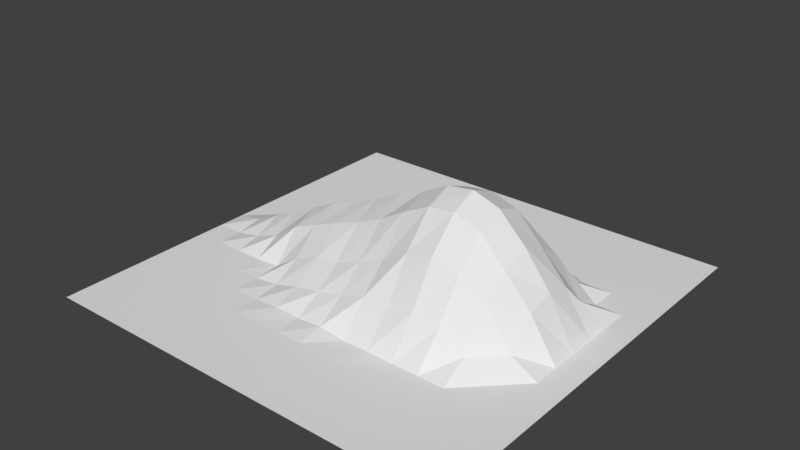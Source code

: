 # Source: dent1.blend  (saved by Blender 2.77.0; exported with 4.5.12 LTS)
import bpy
from mathutils import Matrix  # noqa: F401  (used for matrix-valued properties, if any)

bpy.ops.wm.read_factory_settings(use_empty=True)
scene = bpy.context.scene
scene.name = 'Scene'

# ---- collections
col_collection_1 = bpy.data.collections.new('Collection 1'); scene.collection.children.link(col_collection_1)
col_collection_2 = bpy.data.collections.new('Collection 2'); scene.collection.children.link(col_collection_2)
col_collection_2.hide_render = True
col_collection_2.hide_viewport = True

# ---- world
world_world = bpy.data.worlds.new('World'); scene.world = world_world
world_world.color = (0.05088, 0.05088, 0.05088)
world_world.use_sun_shadow = False
world_world.sun_shadow_jitter_overblur = 0.0
world_world.cycles.sampling_method = 'MANUAL'

# ---- meshes
me_plane = bpy.data.meshes.new('Plane')
me_plane.from_pydata([(-100.0, -100.0, 0.0), (100.0, -100.0, 0.0), (-100.0, 100.0, 0.0), (100.0, 100.0, 0.0), (-100.0, 87.5, 0.0), (-100.0, 75.0, 0.0), (-100.0, 62.5, 0.0), (-100.0, 50.0, 0.0), (-100.0, 37.5, 0.0), (-100.0, 25.0, 0.0), (-100.0, 12.5, 0.0), (-100.0, 0.0, 0.0), (-100.0, -12.5, 0.0), (-100.0, -25.0, 0.0), (-100.0, -37.5, 0.0), (-100.0, -50.0, 0.0), (-100.0, -62.5, 0.0), (-100.0, -75.0, 0.0), (-100.0, -87.5, 0.0), (-87.5, -100.0, 0.0), (-75.0, -100.0, 0.0), (-62.5, -100.0, 0.0), (-50.0, -100.0, 0.0), (-37.5, -100.0, 0.0), (-25.0, -100.0, 0.0), (-12.5, -100.0, 0.0), (0.0, -100.0, 0.0), (12.5, -100.0, 0.0), (25.0, -100.0, 0.0), (37.5, -100.0, 0.0), (50.0, -100.0, 0.0), (62.5, -100.0, 0.0), (75.0, -100.0, 0.0), (87.5, -100.0, 0.0), (100.0, -87.5, 0.0), (100.0, -75.0, 0.0), (100.0, -62.5, 0.0), (100.0, -50.0, 0.0), (100.0, -37.5, 0.0), (100.0, -25.0, 0.0), (100.0, -12.5, 0.0), (100.0, 0.0, 0.0), (100.0, 12.5, 0.0), (100.0, 25.0, 0.0), (100.0, 37.5, 0.0), (100.0, 50.0, 0.0), (100.0, 62.5, 0.0), (100.0, 75.0, 0.0), (100.0, 87.5, 0.0), (87.5, 100.0, 0.0), (75.0, 100.0, 0.0), (62.5, 100.0, 0.0), (50.0, 100.0, 0.0), (37.5, 100.0, 0.0), (25.0, 100.0, 0.0), (12.5, 100.0, 0.0), (0.0, 100.0, 0.0), (-12.5, 100.0, 0.0), (-25.0, 100.0, 0.0), (-37.5, 100.0, 0.0), (-50.0, 100.0, 0.0), (-62.5, 100.0, 0.0), (-75.0, 100.0, 0.0), (-87.5, 100.0, 0.0), (-87.5, -87.5, 0.0), (-87.5, -75.0, 0.0), (-87.5, -62.5, 0.0), (-87.5, -50.0, 0.0), (-87.5, -37.5, 0.0), (-87.5, -25.0, 0.0), (-87.5, -12.5, 0.0), (-87.5, 0.0, 2.333), (-87.5, 12.5, 0.0), (-87.5, 25.0, 0.0), (-87.5, 37.5, 0.0), (-87.5, 50.0, 0.0), (-87.5, 62.5, 0.0), (-87.5, 75.0, 0.0), (-87.5, 87.5, 0.0), (-75.0, -87.5, 0.0), (-75.0, -75.0, 0.0), (-75.0, -62.5, 0.0), (-75.0, -50.0, 0.0), (-75.0, -37.5, 0.0), (-75.0, -25.0, 0.0), (-75.0, -12.5, 2.333), (-75.0, 0.0, 8.117), (-75.0, 12.5, 2.333), (-75.0, 25.0, 0.0), (-75.0, 37.5, 0.0), (-75.0, 50.0, 0.0), (-75.0, 62.5, 0.0), (-75.0, 75.0, 0.0), (-75.0, 87.5, 0.0), (-62.5, -87.5, 0.0), (-62.5, -75.0, 0.0), (-62.5, -62.5, 0.0), (-62.5, -50.0, 0.0), (-62.5, -37.5, 0.0), (-62.5, -25.0, 0.0), (-62.5, -12.5, 6.862), (-62.5, 0.0, 14.08), (-62.5, 12.5, 6.862), (-62.5, 25.0, 0.0), (-62.5, 37.5, 0.0), (-62.5, 50.0, 0.0), (-62.5, 62.5, 0.0), (-62.5, 75.0, 0.0), (-62.5, 87.5, 0.0), (-50.0, -87.5, 0.0), (-50.0, -75.0, 0.0), (-50.0, -62.5, 0.0), (-50.0, -50.0, 0.0), (-50.0, -37.5, 0.0), (-50.0, -25.0, 0.7348), (-50.0, -12.5, 15.35), (-50.0, 0.0, 20.24), (-50.0, 12.5, 15.35), (-50.0, 25.0, 0.7348), (-50.0, 37.5, 0.0), (-50.0, 50.0, 0.0), (-50.0, 62.5, 0.0), (-50.0, 75.0, 0.0), (-50.0, 87.5, 0.0), (-37.5, -87.5, 0.0), (-37.5, -75.0, 0.0), (-37.5, -62.5, 0.0), (-37.5, -50.0, 0.0), (-37.5, -37.5, 1.507), (-37.5, -25.0, 8.936), (-37.5, -12.5, 20.37), (-37.5, 0.0, 26.49), (-37.5, 12.5, 20.37), (-37.5, 25.0, 8.936), (-37.5, 37.5, 0.7348), (-37.5, 50.0, 0.0), (-37.5, 62.5, 0.0), (-37.5, 75.0, 0.0), (-37.5, 87.5, 0.0), (-25.0, -87.5, 0.0), (-25.0, -75.0, 0.0), (-25.0, -62.5, 0.0), (-25.0, -50.09, 1.029), (-25.0, -37.5, 5.019), (-25.0, -25.0, 14.01), (-25.0, -12.5, 25.42), (-25.2, 0.0, 30.81), (-25.0, 12.5, 25.42), (-25.0, 25.0, 14.01), (-25.0, 37.5, 1.271), (-25.0, 50.0, 0.0), (-25.0, 62.5, 0.0), (-25.0, 75.0, 0.0), (-25.0, 87.5, 0.0), (-12.5, -87.5, 0.0), (-12.5, -75.0, 0.0), (-12.5, -62.5, 0.0), (-12.5, -50.01, 0.4759), (-12.5, -37.5, 7.548), (-12.73, -25.77, 16.0), (-12.5, -12.5, 29.95), (-12.75, 0.002818, 36.05), (-12.5, 12.5, 29.95), (-12.51, 25.13, 15.25), (-12.5, 37.5, 3.892), (-12.5, 50.0, 0.0), (-12.5, 62.5, 0.0), (-12.5, 75.0, 0.0), (-12.5, 87.5, 0.0), (0.0, -87.5, 0.0), (0.0, -75.0, 0.0), (0.0, -62.5, 0.0), (0.0, -50.0, 1.62), (0.0, -37.5, 10.18), (-0.0232, -25.76, 20.94), (0.0, -12.5, 35.34), (0.0, 0.01202, 42.17), (0.0, 12.5, 35.07), (0.000314, 25.75, 20.81), (0.0, 37.5, 6.684), (0.0, 50.0, 1.114), (0.0, 62.5, 0.0), (0.0, 75.0, 0.0), (0.0, 87.5, 0.0), (12.5, -87.5, 0.0), (12.5, -75.0, 0.0), (12.5, -62.5, 0.0), (12.5, -50.01, 0.04257), (12.5, -37.5, 14.48), (12.22, -25.8, 25.64), (12.5, -12.5, 42.64), (12.29, 0.004953, 47.07), (12.5, 12.5, 41.29), (12.25, 25.75, 25.51), (12.5, 37.5, 10.89), (12.5, 50.0, 0.0), (12.5, 62.5, 0.0), (12.5, 75.0, 0.0), (12.5, 87.5, 0.0), (25.0, -87.5, 0.0), (25.0, -75.0, 0.0), (25.0, -62.5, 0.0), (25.0, -50.11, 0.3449), (25.0, -37.5, 14.77), (24.89, -25.51, 34.02), (25.0, -12.5, 48.85), (25.0, 0.0, 53.52), (25.0, 12.5, 48.65), (24.87, 25.43, 33.93), (25.0, 37.5, 14.67), (25.0, 50.0, 0.0), (25.0, 62.5, 0.0), (25.0, 75.0, 0.0), (25.0, 87.5, 0.0), (37.5, -87.5, 0.0), (37.5, -75.0, 0.0), (37.5, -62.5, 0.0), (37.5, -50.0, 0.0), (37.5, -37.5, 17.15), (37.58, -25.92, 36.77), (37.5, -12.5, 50.32), (37.5, 0.0, 55.38), (37.5, 12.5, 50.32), (37.51, 25.97, 36.81), (37.5, 37.5, 17.15), (37.5, 50.0, 0.0), (37.5, 62.5, 0.0), (37.5, 75.0, 0.0), (37.5, 87.5, 0.0), (50.0, -87.5, 0.0), (50.0, -75.0, 0.0), (50.0, -62.5, 0.0), (50.0, -50.0, 0.0), (50.0, -37.5, 14.65), (50.25, -25.71, 32.55), (50.0, -12.5, 46.22), (50.0, 0.0, 51.25), (50.0, 12.5, 46.22), (50.07, 25.3, 32.21), (50.0, 37.5, 14.65), (50.0, 50.0, 0.0), (50.0, 62.5, 0.0), (50.0, 75.0, 0.0), (50.0, 87.5, 0.0), (62.5, -87.5, 0.0), (62.5, -75.0, 0.0), (62.5, -62.5, 0.0), (62.5, -50.0, 0.0), (62.5, -37.5, 7.155), (62.5, -25.0, 24.27), (62.5, -12.5, 33.36), (62.5, 0.0, 39.01), (62.5, 12.5, 33.36), (62.5, 25.0, 24.27), (62.5, 37.5, 7.155), (62.5, 50.0, 0.0), (62.5, 62.5, 0.0), (62.5, 75.0, 0.0), (62.5, 87.5, 0.0), (75.0, -87.5, 0.0), (75.0, -75.0, 0.0), (75.0, -62.5, 0.0), (75.0, -50.0, 0.0), (75.0, -37.5, 0.0), (75.0, -25.0, 7.155), (75.0, -12.5, 19.61), (75.0, 0.0, 22.81), (75.0, 12.5, 19.61), (75.0, 25.0, 7.155), (75.0, 37.5, 0.0), (75.0, 50.0, 0.0), (75.0, 62.5, 0.0), (75.0, 75.0, 0.0), (75.0, 87.5, 0.0), (87.5, -87.5, 0.0), (87.5, -75.0, 0.0), (87.5, -62.5, 0.0), (87.5, -50.0, 0.0), (87.5, -37.5, 0.0), (87.5, -25.0, 0.0), (87.5, -12.5, 0.0), (87.5, 0.0, 0.0), (87.5, 12.5, 0.0), (87.5, 25.0, 0.0), (87.5, 37.5, 0.0), (87.5, 50.0, 0.0), (87.5, 62.5, 0.0), (87.5, 75.0, 0.0), (87.5, 87.5, 0.0)], [], [(288, 48, 3, 49), (4, 78, 63, 2), (78, 93, 62, 63), (93, 108, 61, 62), (108, 123, 60, 61), (123, 138, 59, 60), (138, 153, 58, 59), (153, 168, 57, 58), (168, 183, 56, 57), (183, 198, 55, 56), (198, 213, 54, 55), (213, 228, 53, 54), (228, 243, 52, 53), (243, 258, 51, 52), (258, 273, 50, 51), (273, 288, 49, 50), (0, 19, 64, 18), (18, 64, 65, 17), (17, 65, 66, 16), (16, 66, 67, 15), (15, 67, 68, 14), (14, 68, 69, 13), (13, 69, 70, 12), (12, 70, 71, 11), (11, 71, 72, 10), (10, 72, 73, 9), (9, 73, 74, 8), (8, 74, 75, 7), (7, 75, 76, 6), (6, 76, 77, 5), (5, 77, 78, 4), (19, 20, 79, 64), (64, 79, 80, 65), (65, 80, 81, 66), (66, 81, 82, 67), (67, 82, 83, 68), (68, 83, 84, 69), (69, 84, 85, 70), (70, 85, 86, 71), (71, 86, 87, 72), (72, 87, 88, 73), (73, 88, 89, 74), (74, 89, 90, 75), (75, 90, 91, 76), (76, 91, 92, 77), (77, 92, 93, 78), (20, 21, 94, 79), (79, 94, 95, 80), (80, 95, 96, 81), (81, 96, 97, 82), (82, 97, 98, 83), (83, 98, 99, 84), (84, 99, 100, 85), (85, 100, 101, 86), (86, 101, 102, 87), (87, 102, 103, 88), (88, 103, 104, 89), (89, 104, 105, 90), (90, 105, 106, 91), (91, 106, 107, 92), (92, 107, 108, 93), (21, 22, 109, 94), (94, 109, 110, 95), (95, 110, 111, 96), (96, 111, 112, 97), (97, 112, 113, 98), (98, 113, 114, 99), (99, 114, 115, 100), (100, 115, 116, 101), (101, 116, 117, 102), (102, 117, 118, 103), (103, 118, 119, 104), (104, 119, 120, 105), (105, 120, 121, 106), (106, 121, 122, 107), (107, 122, 123, 108), (22, 23, 124, 109), (109, 124, 125, 110), (110, 125, 126, 111), (111, 126, 127, 112), (112, 127, 128, 113), (113, 128, 129, 114), (114, 129, 130, 115), (115, 130, 131, 116), (116, 131, 132, 117), (117, 132, 133, 118), (118, 133, 134, 119), (119, 134, 135, 120), (120, 135, 136, 121), (121, 136, 137, 122), (122, 137, 138, 123), (23, 24, 139, 124), (124, 139, 140, 125), (125, 140, 141, 126), (126, 141, 142, 127), (127, 142, 143, 128), (128, 143, 144, 129), (129, 144, 145, 130), (130, 145, 146, 131), (131, 146, 147, 132), (132, 147, 148, 133), (133, 148, 149, 134), (134, 149, 150, 135), (135, 150, 151, 136), (136, 151, 152, 137), (137, 152, 153, 138), (24, 25, 154, 139), (139, 154, 155, 140), (140, 155, 156, 141), (141, 156, 157, 142), (142, 157, 158, 143), (143, 158, 159, 144), (144, 159, 160, 145), (145, 160, 161, 146), (146, 161, 162, 147), (147, 162, 163, 148), (148, 163, 164, 149), (149, 164, 165, 150), (150, 165, 166, 151), (151, 166, 167, 152), (152, 167, 168, 153), (25, 26, 169, 154), (154, 169, 170, 155), (155, 170, 171, 156), (156, 171, 172, 157), (157, 172, 173, 158), (158, 173, 174, 159), (159, 174, 175, 160), (160, 175, 176, 161), (161, 176, 177, 162), (162, 177, 178, 163), (163, 178, 179, 164), (164, 179, 180, 165), (165, 180, 181, 166), (166, 181, 182, 167), (167, 182, 183, 168), (26, 27, 184, 169), (169, 184, 185, 170), (170, 185, 186, 171), (171, 186, 187, 172), (172, 187, 188, 173), (173, 188, 189, 174), (174, 189, 190, 175), (175, 190, 191, 176), (176, 191, 192, 177), (177, 192, 193, 178), (178, 193, 194, 179), (179, 194, 195, 180), (180, 195, 196, 181), (181, 196, 197, 182), (182, 197, 198, 183), (27, 28, 199, 184), (184, 199, 200, 185), (185, 200, 201, 186), (186, 201, 202, 187), (187, 202, 203, 188), (188, 203, 204, 189), (189, 204, 205, 190), (190, 205, 206, 191), (191, 206, 207, 192), (192, 207, 208, 193), (193, 208, 209, 194), (194, 209, 210, 195), (195, 210, 211, 196), (196, 211, 212, 197), (197, 212, 213, 198), (28, 29, 214, 199), (199, 214, 215, 200), (200, 215, 216, 201), (201, 216, 217, 202), (202, 217, 218, 203), (203, 218, 219, 204), (204, 219, 220, 205), (205, 220, 221, 206), (206, 221, 222, 207), (207, 222, 223, 208), (208, 223, 224, 209), (209, 224, 225, 210), (210, 225, 226, 211), (211, 226, 227, 212), (212, 227, 228, 213), (29, 30, 229, 214), (214, 229, 230, 215), (215, 230, 231, 216), (216, 231, 232, 217), (217, 232, 233, 218), (218, 233, 234, 219), (219, 234, 235, 220), (220, 235, 236, 221), (221, 236, 237, 222), (222, 237, 238, 223), (223, 238, 239, 224), (224, 239, 240, 225), (225, 240, 241, 226), (226, 241, 242, 227), (227, 242, 243, 228), (30, 31, 244, 229), (229, 244, 245, 230), (230, 245, 246, 231), (231, 246, 247, 232), (232, 247, 248, 233), (233, 248, 249, 234), (234, 249, 250, 235), (235, 250, 251, 236), (236, 251, 252, 237), (237, 252, 253, 238), (238, 253, 254, 239), (239, 254, 255, 240), (240, 255, 256, 241), (241, 256, 257, 242), (242, 257, 258, 243), (31, 32, 259, 244), (244, 259, 260, 245), (245, 260, 261, 246), (246, 261, 262, 247), (247, 262, 263, 248), (248, 263, 264, 249), (249, 264, 265, 250), (250, 265, 266, 251), (251, 266, 267, 252), (252, 267, 268, 253), (253, 268, 269, 254), (254, 269, 270, 255), (255, 270, 271, 256), (256, 271, 272, 257), (257, 272, 273, 258), (32, 33, 274, 259), (259, 274, 275, 260), (260, 275, 276, 261), (261, 276, 277, 262), (262, 277, 278, 263), (263, 278, 279, 264), (264, 279, 280, 265), (265, 280, 281, 266), (266, 281, 282, 267), (267, 282, 283, 268), (268, 283, 284, 269), (269, 284, 285, 270), (270, 285, 286, 271), (271, 286, 287, 272), (272, 287, 288, 273), (33, 1, 34, 274), (274, 34, 35, 275), (275, 35, 36, 276), (276, 36, 37, 277), (277, 37, 38, 278), (278, 38, 39, 279), (279, 39, 40, 280), (280, 40, 41, 281), (281, 41, 42, 282), (282, 42, 43, 283), (283, 43, 44, 284), (284, 44, 45, 285), (285, 45, 46, 286), (286, 46, 47, 287), (287, 47, 48, 288)])
me_plane.use_remesh_preserve_volume = False
me_plane.use_remesh_preserve_attributes = False
me_plane.use_mirror_vertex_groups = False
me_plane.update()
me_plane_001 = bpy.data.meshes.new('Plane.001')
me_plane_001.from_pydata([(-100.0, -100.0, 0.0), (100.0, -100.0, 0.0), (-100.0, 100.0, 0.0), (100.0, 100.0, 0.0)], [], [(0, 1, 3, 2)])
me_plane_001.use_remesh_preserve_volume = False
me_plane_001.use_remesh_preserve_attributes = False
me_plane_001.use_mirror_vertex_groups = False
me_plane_001.update()

# ---- objects
ob_plane = bpy.data.objects.new('Plane', me_plane)
ob_plane_001 = bpy.data.objects.new('Plane.001', me_plane_001)

# ---- transforms, parenting, visibility, modifiers, constraints
ob_plane.location = (0.0, 0.0, 0.0)
ob_plane.lineart.crease_threshold = 0.0
ob_plane_001.location = (0.0, 0.0, 0.0)
ob_plane_001.lineart.crease_threshold = 0.0

# ---- collection membership
col_collection_1.objects.link(ob_plane)
col_collection_2.objects.link(ob_plane_001)

# ---- scene / render settings (as saved in the file)
scene.frame_start = 1; scene.frame_end = 250; scene.frame_set(1)
scene.render.engine = 'BLENDER_EEVEE_NEXT'
scene.render.resolution_percentage = 50
scene.render.dither_intensity = 0.0
scene.cycles.use_denoising = False
scene.cycles.samples = 128
scene.cycles.sampling_pattern = 'TABULATED_SOBOL'
scene.cycles.light_sampling_threshold = 0.0
scene.cycles.use_adaptive_sampling = False
scene.cycles.use_light_tree = False
scene.cycles.blur_glossy = 0.0
scene.cycles.sample_clamp_indirect = 0.0
scene.view_settings.view_transform = 'Standard'
scene.unit_settings.scale_length = 0.01
bpy.context.view_layer.update()

# ---- added for rendering (the .blend has no active camera and no usable light): camera, sun
cam_auto = bpy.data.cameras.new('AutoCamera')
cam_auto.lens = 50.0
cam_auto.sensor_width = 36.0
cam_auto.clip_end = 4679.89
ob_auto_camera = bpy.data.objects.new('AutoCamera', cam_auto)
scene.collection.objects.link(ob_auto_camera)
ob_auto_camera.location = (266.661, -319.994, 241.017)
ob_auto_camera.rotation_euler = (1.09748, -7.21219e-08, 0.694738)
scene.camera = ob_auto_camera
light_auto_sun = bpy.data.lights.new('AutoSun', 'SUN')
light_auto_sun.energy = 3.0
light_auto_sun.angle = 0.0523599
ob_auto_sun = bpy.data.objects.new('AutoSun', light_auto_sun)
scene.collection.objects.link(ob_auto_sun)
ob_auto_sun.rotation_euler = (0.872665, 0.174533, 0.523599)
bpy.context.view_layer.update()
